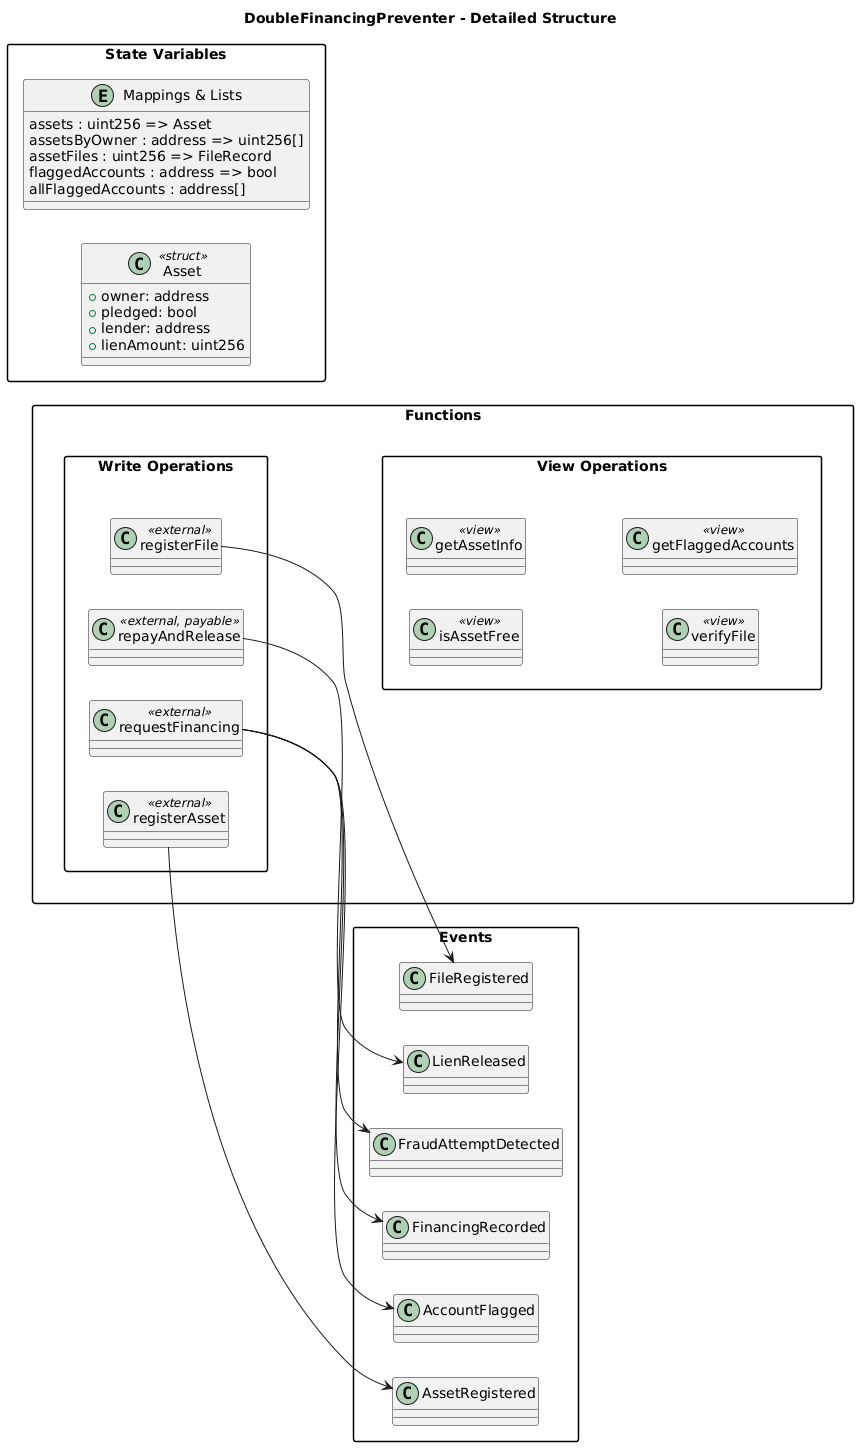

The diagram above was rendered by PlantUML. Its source (embedded in the PNG):
@startuml
left to right direction
skinparam packageStyle rectangle

title DoubleFinancingPreventer - Detailed Structure

package "State Variables" {
    class Asset <<struct>> {
        + owner: address
        + pledged: bool
        + lender: address
        + lienAmount: uint256
    }

    entity "Mappings & Lists" as vars {
        assets : uint256 => Asset
        assetsByOwner : address => uint256[]
        assetFiles : uint256 => FileRecord
        flaggedAccounts : address => bool
        allFlaggedAccounts : address[]
    }
}

package "Functions" {
    package "Write Operations" {
        class "registerAsset" as f1 <<external>>
        class "requestFinancing" as f2 <<external>>
        class "repayAndRelease" as f3 <<external, payable>>
        class "registerFile" as f10 <<external>>
    }
    
    ' This helps put them side-by-side
    "Write Operations" -[hidden]down- "View Operations"

    package "View Operations" {
        class "isAssetFree" as f6 <<view>>
        class "getAssetInfo" as f7 <<view>>
        class "verifyFile" as f11 <<view>>
        class "getFlaggedAccounts" as f8 <<view>>
    }
}

package "Events" {
    class "AssetRegistered" as e1
    class "FinancingRecorded" as e2
    class "LienReleased" as e3
    class "FraudAttemptDetected" as e4
    class "AccountFlagged" as e5
    class "FileRegistered" as e6
}

' Relations
f1 --> e1
f2 --> e2
f2 --> e4
f2 --> e5
f3 --> e3
f10 --> e6
@enduml